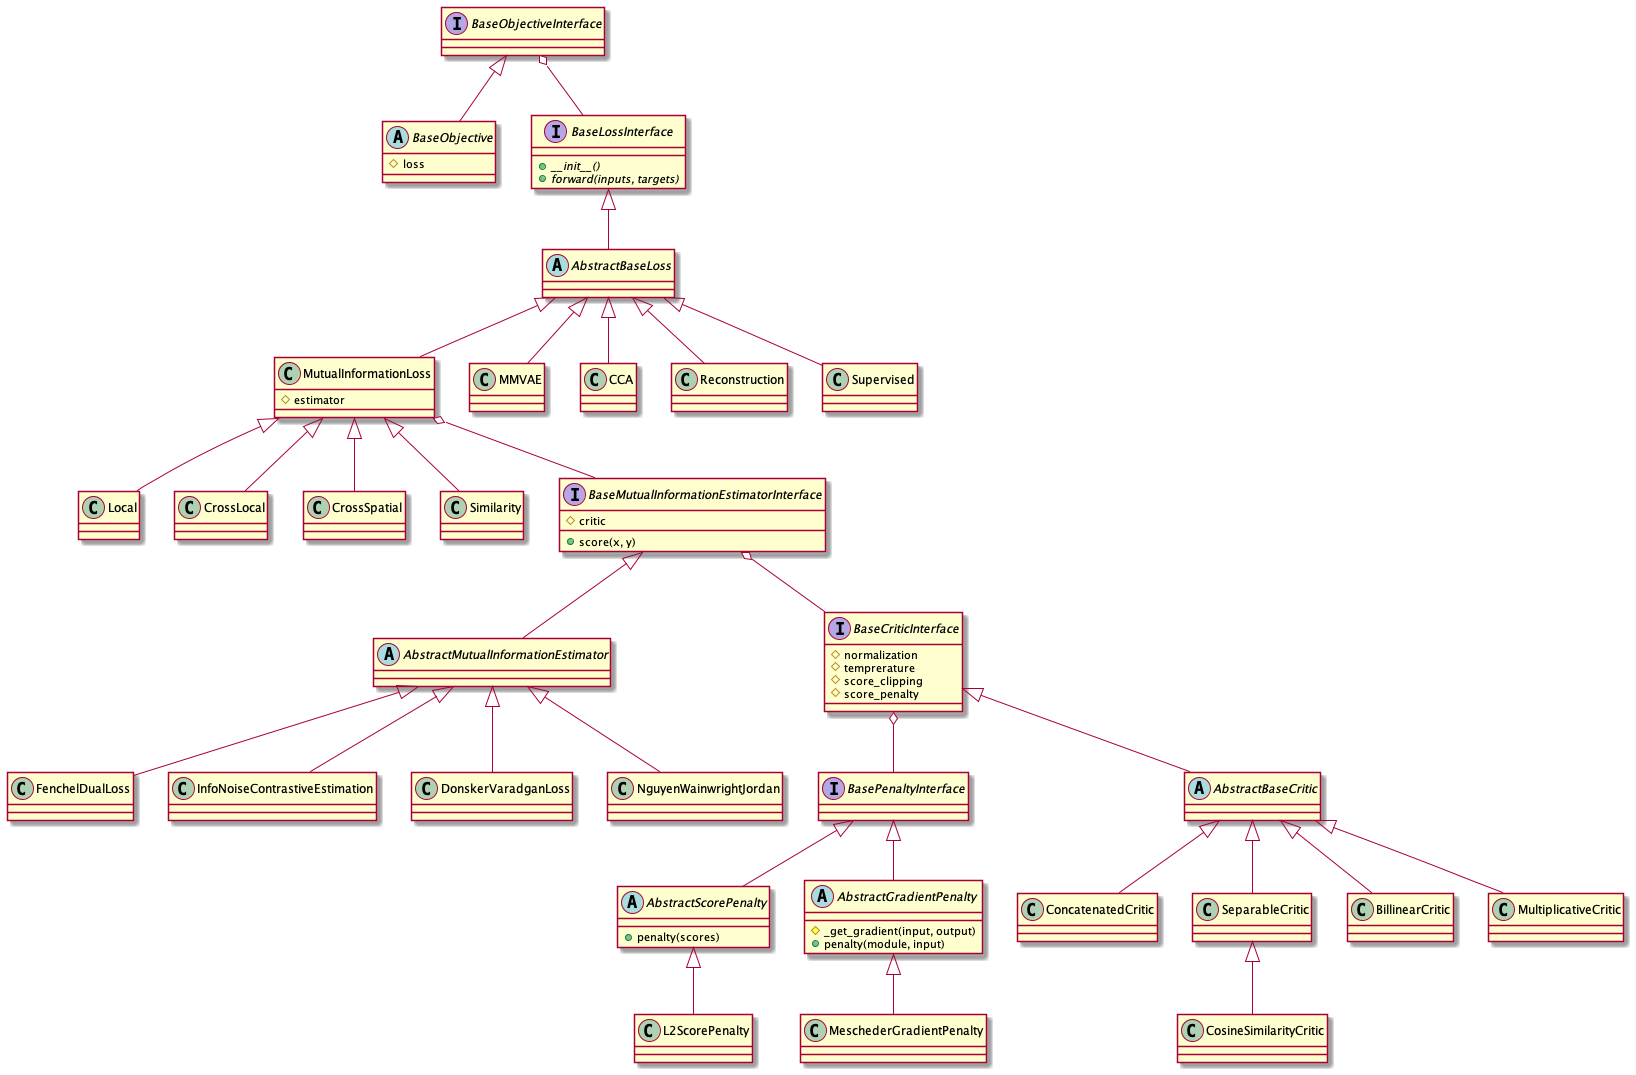

The diagram above was rendered by PlantUML. Its source (embedded in the PNG):
@startuml

interface BaseObjectiveInterface {}

abstract BaseObjective {
	#loss
}

BaseObjectiveInterface <|-- BaseObjective
BaseObjectiveInterface o-- BaseLossInterface

interface BaseLossInterface {
	{abstract} +__init__()
	{abstract} +forward(inputs, targets)
}

abstract AbstractBaseLoss

BaseLossInterface <|-- AbstractBaseLoss

class MutualInformationLoss {
	#estimator
}
AbstractBaseLoss <|-- MutualInformationLoss

class Local {}
class CrossLocal {}
class CrossSpatial {}
class Similarity {}

MutualInformationLoss <|-- Local
MutualInformationLoss <|-- CrossLocal
MutualInformationLoss <|-- CrossSpatial
MutualInformationLoss <|-- Similarity



class MMVAE {}
AbstractBaseLoss <|-- MMVAE

class CCA {

}
AbstractBaseLoss <|-- CCA

class Reconstruction {

}
AbstractBaseLoss <|-- Reconstruction

class Supervised {}
AbstractBaseLoss <|-- Supervised

interface BaseMutualInformationEstimatorInterface {
	#critic
	+score(x, y)
}

abstract AbstractMutualInformationEstimator {}

class FenchelDualLoss
class InfoNoiseContrastiveEstimation
class DonskerVaradganLoss
class NguyenWainwrightJordan

BaseMutualInformationEstimatorInterface <|-- AbstractMutualInformationEstimator
AbstractMutualInformationEstimator <|-- FenchelDualLoss
AbstractMutualInformationEstimator <|-- NguyenWainwrightJordan
AbstractMutualInformationEstimator <|-- DonskerVaradganLoss
AbstractMutualInformationEstimator <|-- InfoNoiseContrastiveEstimation

interface BasePenaltyInterface {
}

abstract AbstractScorePenalty {
	+penalty(scores)
}

class L2ScorePenalty {
}

BasePenaltyInterface <|-- AbstractScorePenalty
AbstractScorePenalty <|-- L2ScorePenalty

abstract AbstractGradientPenalty {
	#_get_gradient(input, output)
	+penalty(module, input)
}

class MeschederGradientPenalty {
}

BasePenaltyInterface <|-- AbstractGradientPenalty
AbstractGradientPenalty <|-- MeschederGradientPenalty


interface BaseCriticInterface {
	#normalization
	#temprerature
	#score_clipping
	#score_penalty
}

abstract AbstractBaseCritic {}

class ConcatenatedCritic
class SeparableCritic
class CosineSimilarityCritic
class BillinearCritic
class MultiplicativeCritic

BaseCriticInterface <|-- AbstractBaseCritic
AbstractBaseCritic <|-- ConcatenatedCritic
AbstractBaseCritic <|-- SeparableCritic
SeparableCritic <|-- CosineSimilarityCritic
AbstractBaseCritic <|-- BillinearCritic
AbstractBaseCritic <|-- MultiplicativeCritic

MutualInformationLoss o-- BaseMutualInformationEstimatorInterface
BaseMutualInformationEstimatorInterface o-- BaseCriticInterface
BaseCriticInterface o-- BasePenaltyInterface

@enduml